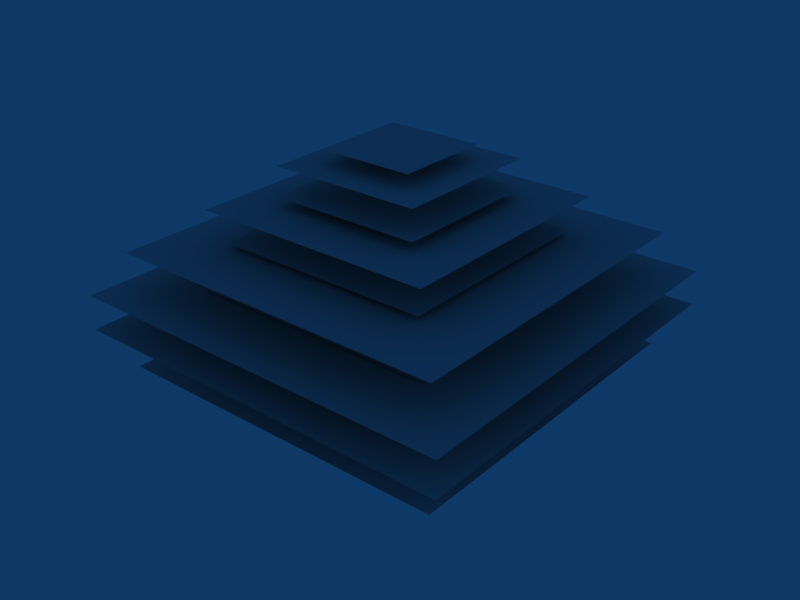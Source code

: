 # Source: telep.blend  (saved by Blender 2.41.0; exported with 4.5.12 LTS)
import bpy
from mathutils import Matrix  # noqa: F401  (used for matrix-valued properties, if any)

bpy.ops.wm.read_factory_settings(use_empty=True)
scene = bpy.context.scene
scene.name = 'Scene'

# ---- collections
col_collection_2 = bpy.data.collections.new('Collection 2'); scene.collection.children.link(col_collection_2)

# ---- world
world_world = bpy.data.worlds.new('World'); scene.world = world_world
world_world.color = (0.05656, 0.2208, 0.4)
world_world.use_sun_shadow = False
world_world.sun_shadow_jitter_overblur = 0.0
world_world.cycles.sampling_method = 'MANUAL'
world_world.cycles.sample_map_resolution = 256

# ---- meshes
me_circle = bpy.data.meshes.new('Circle')
me_circle.from_pydata([(30.27, 4.056, -30.27), (30.27, 4.056, 30.27), (-30.27, 4.056, 30.27), (-30.27, 4.056, -30.27), (-26.4, 14.97, -26.4), (-26.4, 14.97, 26.4), (26.4, 14.97, 26.4), (26.4, 14.97, -26.4), (18.52, 25.2, -18.52), (18.52, 25.2, 18.52), (-18.52, 25.2, 18.52), (-18.52, 25.2, -18.52), (-11.58, 35.44, -11.58), (-11.58, 35.44, 11.58), (11.58, 35.44, 11.58), (11.58, 35.44, -11.58), (11.58, -36.53, -11.58), (11.58, -36.53, 11.58), (-11.58, -36.53, 11.58), (-11.58, -36.53, -11.58), (-18.52, -26.29, -18.52), (-18.52, -26.29, 18.52), (18.52, -26.29, 18.52), (18.52, -26.29, -18.52), (26.4, -16.07, -26.4), (26.4, -16.07, 26.4), (-26.4, -16.07, 26.4), (-26.4, -16.07, -26.4), (-30.27, -5.148, -30.27), (-30.27, -5.148, 30.27), (30.27, -5.148, 30.27), (30.27, -5.148, -30.27), (47.77, -4.709, -47.77), (47.77, -4.709, 47.77), (-47.77, -4.709, 47.77), (-47.77, -4.709, -47.77), (-41.65, -14.58, -41.65), (-41.65, -14.58, 41.65), (41.65, -14.58, 41.65), (41.65, -14.58, -41.65), (29.23, -23.84, -29.23), (29.23, -23.84, 29.23), (-29.23, -23.84, 29.23), (-29.23, -23.84, -29.23), (-18.27, -33.09, -18.27), (-18.27, -33.09, 18.27), (18.27, -33.09, 18.27), (18.27, -33.09, -18.27), (18.27, 32.0, -18.27), (18.27, 32.0, 18.27), (-18.27, 32.0, 18.27), (-18.27, 32.0, -18.27), (-29.23, 22.74, -29.23), (-29.23, 22.74, 29.23), (29.23, 22.74, 29.23), (29.23, 22.74, -29.23), (41.65, 13.49, -41.65), (41.65, 13.49, 41.65), (-41.65, 13.49, 41.65), (-41.65, 13.49, -41.65), (-47.77, 3.617, -47.77), (-47.77, 3.617, 47.77), (47.77, 3.617, 47.77), (47.77, 3.617, -47.77)], [], [(0, 3, 2, 1), (7, 4, 5, 6), (8, 11, 10, 9), (15, 12, 13, 14), (16, 19, 18, 17), (23, 20, 21, 22), (24, 27, 26, 25), (31, 28, 29, 30), (32, 35, 34, 33), (39, 36, 37, 38), (40, 43, 42, 41), (47, 44, 45, 46), (48, 51, 50, 49), (55, 52, 53, 54), (56, 59, 58, 57), (63, 60, 61, 62)])
me_circle.use_remesh_preserve_volume = False
me_circle.use_remesh_preserve_attributes = False
me_circle.use_mirror_vertex_groups = False
me_circle.update()
me_tube = bpy.data.meshes.new('Tube')
me_tube.from_pydata([], [], [])
me_tube.use_remesh_preserve_volume = False
me_tube.use_remesh_preserve_attributes = False
me_tube.use_mirror_vertex_groups = False
me_tube.update()

# ---- curves / text
cu_surfdonut = bpy.data.curves.new('SurfDonut', 'CURVE')
cu_surfdonut.dimensions = '2D'
cu_surfdonut.use_path_clamp = True
cu_surfdonut.use_deform_bounds = True
cu_surfdonut.use_radius = False
cu_surfdonut.bevel_resolution = 0
cu_surfdonut.resolution_u = 6
cu_surfdonut.resolution_v = 6
cu_surfdonut.fill_mode = 'BOTH'
cu_surfdonut.twist_mode = 'Z_UP'

# ---- objects
ob_circle = bpy.data.objects.new('Circle', me_circle)
ob_surfdonut = bpy.data.objects.new('SurfDonut', cu_surfdonut)
ob_tube = bpy.data.objects.new('Tube', me_tube)

# ---- transforms, parenting, visibility, modifiers, constraints
ob_circle.location = (0.0, 0.0, 0.0)
ob_circle.rotation_euler = (1.571, -0.0, -0.0)
ob_circle.lock_rotations_4d = False
ob_circle.empty_display_type = 'ARROWS'
ob_circle.color = (0.0, 0.0, 0.0, 1.0)
ob_circle.lineart.crease_threshold = 0.0
ob_surfdonut.location = (3.695, -0.2287, 6.049)
ob_surfdonut.lock_rotations_4d = False
ob_surfdonut.empty_display_type = 'ARROWS'
ob_surfdonut.color = (0.0, 0.0, 0.0, 1.0)
ob_surfdonut.lineart.crease_threshold = 0.0
ob_tube.location = (3.695, -0.2287, 6.049)
ob_tube.lock_rotations_4d = False
ob_tube.empty_display_type = 'ARROWS'
ob_tube.color = (0.0, 0.0, 0.0, 1.0)
ob_tube.lineart.crease_threshold = 0.0

# ---- collection membership
col_collection_2.objects.link(ob_circle)
col_collection_2.objects.link(ob_surfdonut)
col_collection_2.objects.link(ob_tube)

# ---- scene / render settings (as saved in the file)
scene.frame_start = 1; scene.frame_end = 250; scene.frame_set(1)
scene.render.engine = 'BLENDER_EEVEE_NEXT'
scene.render.image_settings.color_mode = 'RGB'
scene.render.image_settings.compression = 90
scene.render.resolution_x = 800
scene.render.resolution_y = 600
scene.render.pixel_aspect_x = 100.0
scene.render.pixel_aspect_y = 100.0
scene.render.fps = 25
scene.render.dither_intensity = 0.0
scene.render.use_compositing = False
scene.render.use_sequencer = False
scene.render.bake_bias = 0.0
scene.render.use_stamp_time = False
scene.render.use_stamp_date = False
scene.render.use_stamp_frame = False
scene.render.use_stamp_camera = False
scene.render.use_stamp_scene = False
scene.render.use_stamp_filename = False
scene.render.use_stamp_render_time = False
scene.render.stamp_font_size = 0
scene.cycles.use_denoising = False
scene.cycles.samples = 10
scene.cycles.sampling_pattern = 'TABULATED_SOBOL'
scene.cycles.light_sampling_threshold = 0.0
scene.cycles.use_adaptive_sampling = False
scene.cycles.use_light_tree = False
scene.cycles.blur_glossy = 0.0
scene.cycles.volume_bounces = 1
scene.cycles.pixel_filter_type = 'GAUSSIAN'
scene.cycles.sample_clamp_indirect = 0.0
scene.view_settings.view_transform = 'Raw'
bpy.context.view_layer.update()

# ---- added for rendering (the .blend has no active camera): camera
cam_auto = bpy.data.cameras.new('AutoCamera')
cam_auto.lens = 50.0
cam_auto.sensor_width = 36.0
cam_auto.clip_end = 2485.62
ob_auto_camera = bpy.data.objects.new('AutoCamera', cam_auto)
scene.collection.objects.link(ob_auto_camera)
ob_auto_camera.location = (141.632, -169.958, 112.759)
ob_auto_camera.rotation_euler = (1.09748, -7.21219e-08, 0.694738)
scene.camera = ob_auto_camera
bpy.context.view_layer.update()
